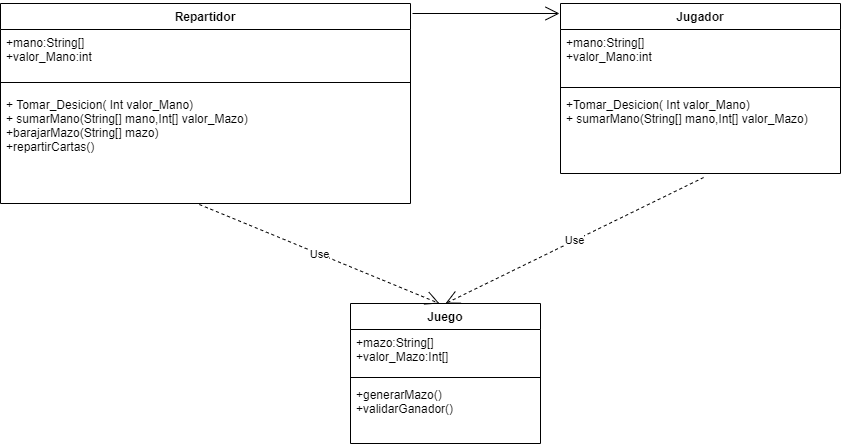

The diagram above was exported from draw.io. Its source (the exported page's mxGraphModel, read from the mxfile embedded in the PNG):
<mxGraphModel dx="868" dy="460" grid="1" gridSize="10" guides="1" tooltips="1" connect="1" arrows="1" fold="1" page="1" pageScale="1" pageWidth="827" pageHeight="1169" math="0" shadow="0">
  <root>
    <mxCell id="0" />
    <mxCell id="1" parent="0" />
    <mxCell id="cyFxF_peXV7xcQFDHq3Y-2" value="Jugador" style="swimlane;fontStyle=1;align=center;verticalAlign=top;childLayout=stackLayout;horizontal=1;startSize=26;horizontalStack=0;resizeParent=1;resizeParentMax=0;resizeLast=0;collapsible=1;marginBottom=0;" parent="1" vertex="1">
      <mxGeometry x="580" y="90" width="280" height="170" as="geometry" />
    </mxCell>
    <mxCell id="cyFxF_peXV7xcQFDHq3Y-3" value="+mano:String[]&#10;+valor_Mano:int" style="text;strokeColor=none;fillColor=none;align=left;verticalAlign=top;spacingLeft=4;spacingRight=4;overflow=hidden;rotatable=0;points=[[0,0.5],[1,0.5]];portConstraint=eastwest;" parent="cyFxF_peXV7xcQFDHq3Y-2" vertex="1">
      <mxGeometry y="26" width="280" height="54" as="geometry" />
    </mxCell>
    <mxCell id="cyFxF_peXV7xcQFDHq3Y-4" value="" style="line;strokeWidth=1;fillColor=none;align=left;verticalAlign=middle;spacingTop=-1;spacingLeft=3;spacingRight=3;rotatable=0;labelPosition=right;points=[];portConstraint=eastwest;" parent="cyFxF_peXV7xcQFDHq3Y-2" vertex="1">
      <mxGeometry y="80" width="280" height="8" as="geometry" />
    </mxCell>
    <mxCell id="cyFxF_peXV7xcQFDHq3Y-5" value="+Tomar_Desicion( Int valor_Mano)&#10;+ sumarMano(String[] mano,Int[] valor_Mazo)" style="text;strokeColor=none;fillColor=none;align=left;verticalAlign=top;spacingLeft=4;spacingRight=4;overflow=hidden;rotatable=0;points=[[0,0.5],[1,0.5]];portConstraint=eastwest;" parent="cyFxF_peXV7xcQFDHq3Y-2" vertex="1">
      <mxGeometry y="88" width="280" height="82" as="geometry" />
    </mxCell>
    <mxCell id="LS3RYtH7S7RUqcXRh4on-1" value="Repartidor" style="swimlane;fontStyle=1;align=center;verticalAlign=top;childLayout=stackLayout;horizontal=1;startSize=26;horizontalStack=0;resizeParent=1;resizeParentMax=0;resizeLast=0;collapsible=1;marginBottom=0;" parent="1" vertex="1">
      <mxGeometry x="20" y="90" width="410" height="200" as="geometry" />
    </mxCell>
    <mxCell id="LS3RYtH7S7RUqcXRh4on-2" value="+mano:String[]&#10;+valor_Mano:int" style="text;strokeColor=none;fillColor=none;align=left;verticalAlign=top;spacingLeft=4;spacingRight=4;overflow=hidden;rotatable=0;points=[[0,0.5],[1,0.5]];portConstraint=eastwest;" parent="LS3RYtH7S7RUqcXRh4on-1" vertex="1">
      <mxGeometry y="26" width="410" height="44" as="geometry" />
    </mxCell>
    <mxCell id="LS3RYtH7S7RUqcXRh4on-3" value="" style="line;strokeWidth=1;fillColor=none;align=left;verticalAlign=middle;spacingTop=-1;spacingLeft=3;spacingRight=3;rotatable=0;labelPosition=right;points=[];portConstraint=eastwest;" parent="LS3RYtH7S7RUqcXRh4on-1" vertex="1">
      <mxGeometry y="70" width="410" height="18" as="geometry" />
    </mxCell>
    <mxCell id="LS3RYtH7S7RUqcXRh4on-4" value="+ Tomar_Desicion( Int valor_Mano)&#10;+ sumarMano(String[] mano,Int[] valor_Mazo)&#10;+barajarMazo(String[] mazo)&#10;+repartirCartas()" style="text;strokeColor=none;fillColor=none;align=left;verticalAlign=top;spacingLeft=4;spacingRight=4;overflow=hidden;rotatable=0;points=[[0,0.5],[1,0.5]];portConstraint=eastwest;" parent="LS3RYtH7S7RUqcXRh4on-1" vertex="1">
      <mxGeometry y="88" width="410" height="112" as="geometry" />
    </mxCell>
    <mxCell id="cyFxF_peXV7xcQFDHq3Y-6" value="Juego" style="swimlane;fontStyle=1;align=center;verticalAlign=top;childLayout=stackLayout;horizontal=1;startSize=26;horizontalStack=0;resizeParent=1;resizeParentMax=0;resizeLast=0;collapsible=1;marginBottom=0;" parent="1" vertex="1">
      <mxGeometry x="370" y="390" width="190" height="140" as="geometry" />
    </mxCell>
    <mxCell id="cyFxF_peXV7xcQFDHq3Y-7" value="+mazo:String[]&#10;+valor_Mazo:Int[]" style="text;strokeColor=none;fillColor=none;align=left;verticalAlign=top;spacingLeft=4;spacingRight=4;overflow=hidden;rotatable=0;points=[[0,0.5],[1,0.5]];portConstraint=eastwest;" parent="cyFxF_peXV7xcQFDHq3Y-6" vertex="1">
      <mxGeometry y="26" width="190" height="44" as="geometry" />
    </mxCell>
    <mxCell id="cyFxF_peXV7xcQFDHq3Y-8" value="" style="line;strokeWidth=1;fillColor=none;align=left;verticalAlign=middle;spacingTop=-1;spacingLeft=3;spacingRight=3;rotatable=0;labelPosition=right;points=[];portConstraint=eastwest;" parent="cyFxF_peXV7xcQFDHq3Y-6" vertex="1">
      <mxGeometry y="70" width="190" height="8" as="geometry" />
    </mxCell>
    <mxCell id="cyFxF_peXV7xcQFDHq3Y-9" value="+generarMazo()&#10;+validarGanador()&#10;" style="text;strokeColor=none;fillColor=none;align=left;verticalAlign=top;spacingLeft=4;spacingRight=4;overflow=hidden;rotatable=0;points=[[0,0.5],[1,0.5]];portConstraint=eastwest;" parent="cyFxF_peXV7xcQFDHq3Y-6" vertex="1">
      <mxGeometry y="78" width="190" height="62" as="geometry" />
    </mxCell>
    <mxCell id="LS3RYtH7S7RUqcXRh4on-5" value="Use" style="endArrow=open;endSize=12;dashed=1;html=1;entryX=0.468;entryY=0;entryDx=0;entryDy=0;entryPerimeter=0;exitX=0.485;exitY=1.009;exitDx=0;exitDy=0;exitPerimeter=0;" parent="1" source="LS3RYtH7S7RUqcXRh4on-4" target="cyFxF_peXV7xcQFDHq3Y-6" edge="1">
      <mxGeometry width="160" relative="1" as="geometry">
        <mxPoint x="240" y="360" as="sourcePoint" />
        <mxPoint x="490" y="280" as="targetPoint" />
      </mxGeometry>
    </mxCell>
    <mxCell id="LS3RYtH7S7RUqcXRh4on-6" value="Use" style="endArrow=open;endSize=12;dashed=1;html=1;entryX=0.5;entryY=0;entryDx=0;entryDy=0;exitX=0.511;exitY=1.049;exitDx=0;exitDy=0;exitPerimeter=0;" parent="1" source="cyFxF_peXV7xcQFDHq3Y-5" target="cyFxF_peXV7xcQFDHq3Y-6" edge="1">
      <mxGeometry width="160" relative="1" as="geometry">
        <mxPoint x="330" y="280" as="sourcePoint" />
        <mxPoint x="490" y="280" as="targetPoint" />
      </mxGeometry>
    </mxCell>
    <mxCell id="cyFxF_peXV7xcQFDHq3Y-11" value="" style="endArrow=open;endFill=1;endSize=12;html=1;" parent="1" edge="1">
      <mxGeometry width="160" relative="1" as="geometry">
        <mxPoint x="432" y="100" as="sourcePoint" />
        <mxPoint x="579" y="100" as="targetPoint" />
      </mxGeometry>
    </mxCell>
  </root>
</mxGraphModel>